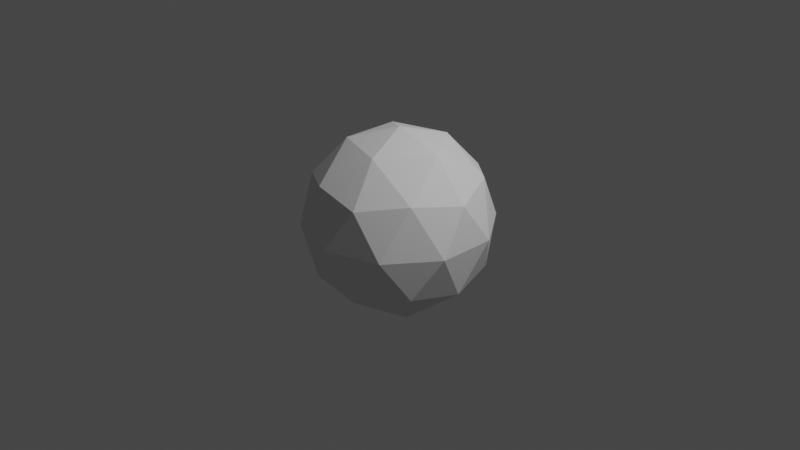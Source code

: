# Source: discoball.blend  (saved by Blender 2.92.15; exported with 4.5.12 LTS)
import bpy
from mathutils import Matrix  # noqa: F401  (used for matrix-valued properties, if any)

bpy.ops.wm.read_factory_settings(use_empty=True)
scene = bpy.context.scene
scene.name = 'Scene'

# ---- collections
col_collection = bpy.data.collections.new('Collection'); scene.collection.children.link(col_collection)

# ---- world
world_world = bpy.data.worlds.new('World'); scene.world = world_world
world_world.use_nodes = True; world_world.node_tree.nodes.clear()
_N = world_world.node_tree.nodes; _L = world_world.node_tree.links
n0 = _N.new('ShaderNodeOutputWorld'); n0.name = 'World Output'; n0.location = (300, 300)
n1 = _N.new('ShaderNodeBackground'); n1.name = 'Background'; n1.location = (10, 300)
n1.inputs[0].default_value = (0.05088, 0.05088, 0.05088, 1.0)
_L.new(n1.outputs[0], n0.inputs[0])
n0.is_active_output = True
world_world.color = (0.05088, 0.05088, 0.05088)
world_world.use_sun_shadow = False
world_world.sun_shadow_jitter_overblur = 0.0

# ---- cameras
cam_camera = bpy.data.cameras.new('Camera')
cam_camera.clip_end = 100.0
cam_camera.ortho_scale = 7.314

# ---- lights
light_light = bpy.data.lights.new('Light', 'POINT')
light_light.transmission_factor = 0.0
light_light.energy = 1000.0
light_light.shadow_soft_size = 0.1
light_light.shadow_maximum_resolution = 0.006
light_light.use_absolute_resolution = True

# ---- meshes
me_icosphere = bpy.data.meshes.new('Icosphere')
me_icosphere.from_pydata([(0.0, 0.0, -1.0), (0.7236, -0.5257, -0.4472), (-0.2764, -0.8506, -0.4472), (-0.8944, 0.0, -0.4472), (-0.2764, 0.8506, -0.4472), (0.7236, 0.5257, -0.4472), (0.2764, -0.8506, 0.4472), (-0.7236, -0.5257, 0.4472), (-0.7236, 0.5257, 0.4472), (0.2764, 0.8506, 0.4472), (0.8944, 0.0, 0.4472), (0.0, 0.0, 1.0), (-0.1625, -0.5, -0.8507), (0.4253, -0.309, -0.8507), (0.2629, -0.809, -0.5257), (0.8506, 0.0, -0.5257), (0.4253, 0.309, -0.8507), (-0.5257, 0.0, -0.8507), (-0.6882, -0.5, -0.5257), (-0.1625, 0.5, -0.8507), (-0.6882, 0.5, -0.5257), (0.2629, 0.809, -0.5257), (0.9511, -0.309, 0.0), (0.9511, 0.309, 0.0), (0.0, -1.0, 0.0), (0.5878, -0.809, 0.0), (-0.9511, -0.309, 0.0), (-0.5878, -0.809, 0.0), (-0.5878, 0.809, 0.0), (-0.9511, 0.309, 0.0), (0.5878, 0.809, 0.0), (0.0, 1.0, 0.0), (0.6882, -0.5, 0.5257), (-0.2629, -0.809, 0.5257), (-0.8506, 0.0, 0.5257), (-0.2629, 0.809, 0.5257), (0.6882, 0.5, 0.5257), (0.1625, -0.5, 0.8507), (0.5257, 0.0, 0.8507), (-0.4253, -0.309, 0.8507), (-0.4253, 0.309, 0.8507), (0.1625, 0.5, 0.8507)], [], [(0, 13, 12), (1, 13, 15), (0, 12, 17), (0, 17, 19), (0, 19, 16), (1, 15, 22), (2, 14, 24), (3, 18, 26), (4, 20, 28), (5, 21, 30), (1, 22, 25), (2, 24, 27), (3, 26, 29), (4, 28, 31), (5, 30, 23), (6, 32, 37), (7, 33, 39), (8, 34, 40), (9, 35, 41), (10, 36, 38), (38, 41, 11), (38, 36, 41), (36, 9, 41), (41, 40, 11), (41, 35, 40), (35, 8, 40), (40, 39, 11), (40, 34, 39), (34, 7, 39), (39, 37, 11), (39, 33, 37), (33, 6, 37), (37, 38, 11), (37, 32, 38), (32, 10, 38), (23, 36, 10), (23, 30, 36), (30, 9, 36), (31, 35, 9), (31, 28, 35), (28, 8, 35), (29, 34, 8), (29, 26, 34), (26, 7, 34), (27, 33, 7), (27, 24, 33), (24, 6, 33), (25, 32, 6), (25, 22, 32), (22, 10, 32), (30, 31, 9), (30, 21, 31), (21, 4, 31), (28, 29, 8), (28, 20, 29), (20, 3, 29), (26, 27, 7), (26, 18, 27), (18, 2, 27), (24, 25, 6), (24, 14, 25), (14, 1, 25), (22, 23, 10), (22, 15, 23), (15, 5, 23), (16, 21, 5), (16, 19, 21), (19, 4, 21), (19, 20, 4), (19, 17, 20), (17, 3, 20), (17, 18, 3), (17, 12, 18), (12, 2, 18), (15, 16, 5), (15, 13, 16), (13, 0, 16), (12, 14, 2), (12, 13, 14), (13, 1, 14)])
_uv = me_icosphere.uv_layers.new(name='UVMap')
_uv.uv.foreach_set('vector', [0.8182, 0.0, 0.7727, 0.07873, 0.8636, 0.07873, 0.7273, 0.1575, 0.6818, 0.07873, 0.6364, 0.1575, 0.09091, 0.0, 0.04545, 0.07873, 0.1364, 0.07873, 0.2727, 0.0, 0.2273, 0.07873, 0.3182, 0.07873, 0.4545, 0.0, 0.4091, 0.07873, 0.5, 0.07873, 0.7273, 0.1575, 0.6364, 0.1575, 0.6818, 0.2362, 0.9091, 0.1575, 0.8182, 0.1575, 0.8636, 0.2362, 0.1818, 0.1575, 0.09091, 0.1575, 0.1364, 0.2362, 0.3636, 0.1575, 0.2727, 0.1575, 0.3182, 0.2362, 0.5455, 0.1575, 0.4545, 0.1575, 0.5, 0.2362, 0.7273, 0.1575, 0.6818, 0.2362, 0.7727, 0.2362, 0.9091, 0.1575, 0.8636, 0.2362, 0.9545, 0.2362, 0.1818, 0.1575, 0.1364, 0.2362, 0.2273, 0.2362, 0.3636, 0.1575, 0.3182, 0.2362, 0.4091, 0.2362, 0.5455, 0.1575, 0.5, 0.2362, 0.5909, 0.2362, 0.8182, 0.3149, 0.7273, 0.3149, 0.7727, 0.3937, 1.0, 0.3149, 0.9091, 0.3149, 0.9545, 0.3937, 0.2727, 0.3149, 0.1818, 0.3149, 0.2273, 0.3937, 0.4545, 0.3149, 0.3636, 0.3149, 0.4091, 0.3937, 0.6364, 0.3149, 0.5455, 0.3149, 0.5909, 0.3937, 0.5909, 0.3937, 0.5, 0.3937, 0.5455, 0.4724, 0.5909, 0.3937, 0.5455, 0.3149, 0.5, 0.3937, 0.5455, 0.3149, 0.4545, 0.3149, 0.5, 0.3937, 0.4091, 0.3937, 0.3182, 0.3937, 0.3636, 0.4724, 0.4091, 0.3937, 0.3636, 0.3149, 0.3182, 0.3937, 0.3636, 0.3149, 0.2727, 0.3149, 0.3182, 0.3937, 0.2273, 0.3937, 0.1364, 0.3937, 0.1818, 0.4724, 0.2273, 0.3937, 0.1818, 0.3149, 0.1364, 0.3937, 0.1818, 0.3149, 0.09091, 0.3149, 0.1364, 0.3937, 0.9545, 0.3937, 0.8636, 0.3937, 0.9091, 0.4724, 0.9545, 0.3937, 0.9091, 0.3149, 0.8636, 0.3937, 0.9091, 0.3149, 0.8182, 0.3149, 0.8636, 0.3937, 0.7727, 0.3937, 0.6818, 0.3937, 0.7273, 0.4724, 0.7727, 0.3937, 0.7273, 0.3149, 0.6818, 0.3937, 0.7273, 0.3149, 0.6364, 0.3149, 0.6818, 0.3937, 0.5909, 0.2362, 0.5455, 0.3149, 0.6364, 0.3149, 0.5909, 0.2362, 0.5, 0.2362, 0.5455, 0.3149, 0.5, 0.2362, 0.4545, 0.3149, 0.5455, 0.3149, 0.4091, 0.2362, 0.3636, 0.3149, 0.4545, 0.3149, 0.4091, 0.2362, 0.3182, 0.2362, 0.3636, 0.3149, 0.3182, 0.2362, 0.2727, 0.3149, 0.3636, 0.3149, 0.2273, 0.2362, 0.1818, 0.3149, 0.2727, 0.3149, 0.2273, 0.2362, 0.1364, 0.2362, 0.1818, 0.3149, 0.1364, 0.2362, 0.09091, 0.3149, 0.1818, 0.3149, 0.9545, 0.2362, 0.9091, 0.3149, 1.0, 0.3149, 0.9545, 0.2362, 0.8636, 0.2362, 0.9091, 0.3149, 0.8636, 0.2362, 0.8182, 0.3149, 0.9091, 0.3149, 0.7727, 0.2362, 0.7273, 0.3149, 0.8182, 0.3149, 0.7727, 0.2362, 0.6818, 0.2362, 0.7273, 0.3149, 0.6818, 0.2362, 0.6364, 0.3149, 0.7273, 0.3149, 0.5, 0.2362, 0.4091, 0.2362, 0.4545, 0.3149, 0.5, 0.2362, 0.4545, 0.1575, 0.4091, 0.2362, 0.4545, 0.1575, 0.3636, 0.1575, 0.4091, 0.2362, 0.3182, 0.2362, 0.2273, 0.2362, 0.2727, 0.3149, 0.3182, 0.2362, 0.2727, 0.1575, 0.2273, 0.2362, 0.2727, 0.1575, 0.1818, 0.1575, 0.2273, 0.2362, 0.1364, 0.2362, 0.04545, 0.2362, 0.09091, 0.3149, 0.1364, 0.2362, 0.09091, 0.1575, 0.04545, 0.2362, 0.09091, 0.1575, 0.0, 0.1575, 0.04545, 0.2362, 0.8636, 0.2362, 0.7727, 0.2362, 0.8182, 0.3149, 0.8636, 0.2362, 0.8182, 0.1575, 0.7727, 0.2362, 0.8182, 0.1575, 0.7273, 0.1575, 0.7727, 0.2362, 0.6818, 0.2362, 0.5909, 0.2362, 0.6364, 0.3149, 0.6818, 0.2362, 0.6364, 0.1575, 0.5909, 0.2362, 0.6364, 0.1575, 0.5455, 0.1575, 0.5909, 0.2362, 0.5, 0.07873, 0.4545, 0.1575, 0.5455, 0.1575, 0.5, 0.07873, 0.4091, 0.07873, 0.4545, 0.1575, 0.4091, 0.07873, 0.3636, 0.1575, 0.4545, 0.1575, 0.3182, 0.07873, 0.2727, 0.1575, 0.3636, 0.1575, 0.3182, 0.07873, 0.2273, 0.07873, 0.2727, 0.1575, 0.2273, 0.07873, 0.1818, 0.1575, 0.2727, 0.1575, 0.1364, 0.07873, 0.09091, 0.1575, 0.1818, 0.1575, 0.1364, 0.07873, 0.04545, 0.07873, 0.09091, 0.1575, 0.04545, 0.07873, 0.0, 0.1575, 0.09091, 0.1575, 0.6364, 0.1575, 0.5909, 0.07873, 0.5455, 0.1575, 0.6364, 0.1575, 0.6818, 0.07873, 0.5909, 0.07873, 0.6818, 0.07873, 0.6364, 0.0, 0.5909, 0.07873, 0.8636, 0.07873, 0.8182, 0.1575, 0.9091, 0.1575, 0.8636, 0.07873, 0.7727, 0.07873, 0.8182, 0.1575, 0.7727, 0.07873, 0.7273, 0.1575, 0.8182, 0.1575])
me_icosphere.use_remesh_fix_poles = True
me_icosphere.use_remesh_preserve_attributes = False
me_icosphere.use_mirror_vertex_groups = False
me_icosphere.update()

# ---- objects
ob_light = bpy.data.objects.new('Light', light_light)
ob_camera = bpy.data.objects.new('Camera', cam_camera)
ob_icosphere = bpy.data.objects.new('Icosphere', me_icosphere)

# ---- transforms, parenting, visibility, modifiers, constraints
ob_light.location = (4.076, 1.005, 5.904)
ob_light.rotation_euler = (0.6503, 0.05522, 1.866)
ob_light.lock_rotations_4d = False
ob_light.empty_display_type = 'ARROWS'
ob_light.color = (0.0, 0.0, 0.0, 0.0)
ob_light.lineart.crease_threshold = 0.0
ob_camera.location = (7.359, -6.926, 4.958)
ob_camera.rotation_euler = (1.109, 0.0, 0.8149)
ob_camera.lock_rotations_4d = False
ob_camera.empty_display_type = 'ARROWS'
ob_camera.color = (0.0, 0.0, 0.0, 0.0)
ob_camera.display_type = 'WIRE'
ob_camera.lineart.crease_threshold = 0.0
ob_icosphere.location = (0.0, 0.0, 0.0)
ob_icosphere.lineart.crease_threshold = 0.0

# ---- collection membership
col_collection.objects.link(ob_light)
col_collection.objects.link(ob_camera)
col_collection.objects.link(ob_icosphere)

# ---- scene / render settings (as saved in the file)
scene.camera = ob_camera
scene.frame_start = 1; scene.frame_end = 250; scene.frame_set(1)
scene.render.engine = 'BLENDER_EEVEE_NEXT'
scene.cycles.use_denoising = False
scene.cycles.samples = 128
scene.cycles.sampling_pattern = 'TABULATED_SOBOL'
scene.cycles.use_adaptive_sampling = False
scene.cycles.use_light_tree = False
scene.view_settings.view_transform = 'Filmic'
bpy.context.view_layer.update()
